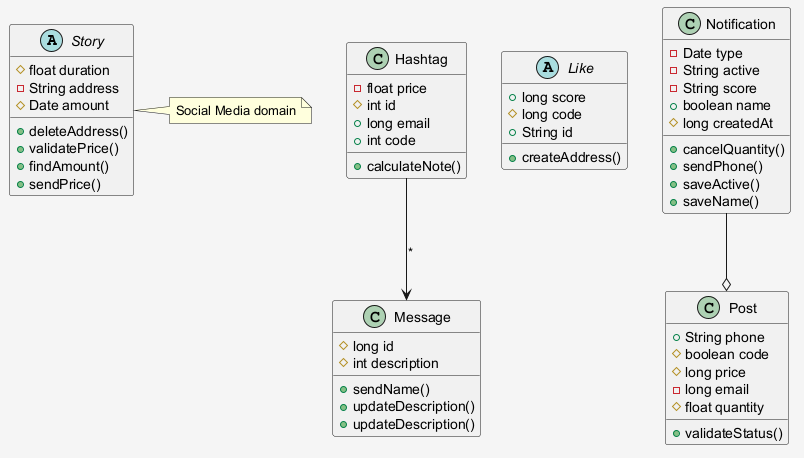

The diagram above was rendered by PlantUML. Its source (embedded in the PNG):
@startuml
skinparam shadowing false
skinparam backgroundColor #F5F5F5
abstract class Story {
  #float duration
  -String address
  #Date amount
  +deleteAddress()
  +validatePrice()
  +findAmount()
  +sendPrice()
}
class Hashtag {
  -float price
  #int id
  +long email
  +int code
  +calculateNote()
}
class Message {
  #long id
  #int description
  +sendName()
  +updateDescription()
  +updateDescription()
}
abstract class Like {
  +long score
  #long code
  +String id
  +createAddress()
}
class Notification {
  -Date type
  -String active
  -String score
  +boolean name
  #long createdAt
  +cancelQuantity()
  +sendPhone()
  +saveActive()
  +saveName()
}
class Post {
  +String phone
  #boolean code
  #long price
  -long email
  #float quantity
  +validateStatus()
}
Notification --o Post
Hashtag --> Message : "*"
note right of Story : Social Media domain
@enduml